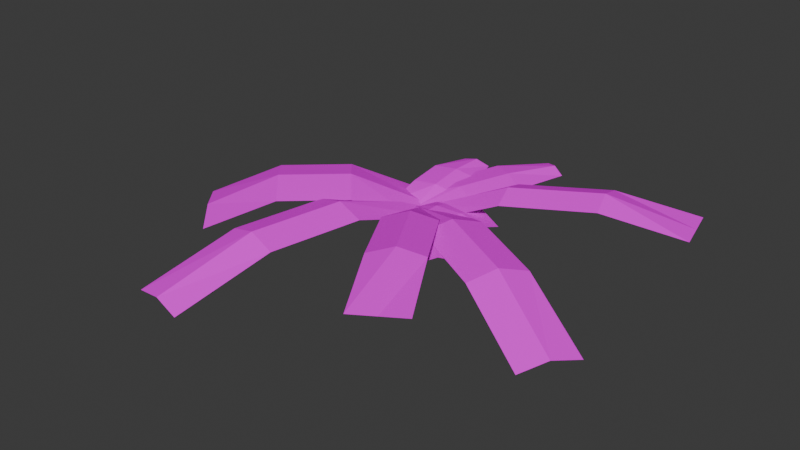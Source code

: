 # Source: fern3.blend  (saved by Blender 5.2.44; exported with 4.5.12 LTS)
import bpy
from mathutils import Matrix  # noqa: F401  (used for matrix-valued properties, if any)

bpy.ops.wm.read_factory_settings(use_empty=True)
scene = bpy.context.scene
scene.name = 'Scene'

# ---- collections
col_collection = bpy.data.collections.new('Collection'); scene.collection.children.link(col_collection)

# ---- images (referenced by path relative to the original .blend; pixels are not part of the script)
import os
ASSET_DIR = os.environ.get("B2B_ASSET_DIR", "")  # directory of the original .blend (textures are referenced by path, not embedded)
HERE = os.path.dirname(os.path.abspath(__file__))  # packed textures are extracted next to this script under _unpacked/

def load_image(name, relpath, width, height, colorspace="sRGB"):
    """Load a texture the original file referenced (path relative to the .blend, or extracted next to this script)."""
    p = next((c for c in (os.path.join(HERE, relpath), os.path.join(ASSET_DIR, relpath)) if relpath and os.path.exists(c)), "")
    if p:
        img = bpy.data.images.load(p, check_existing=True)
        img.name = name
    else:  # same state as the original file: an image datablock whose file is absent (Cycles renders it pink)
        img = bpy.data.images.new(name, width, height)
        img.source = "FILE"
        img.filepath = "//" + (relpath or name)
    img.colorspace_settings.name = colorspace
    return img
img_fern1_png_003 = load_image('fern1.png.003', 'fern1.png', 1024, 1024, 'sRGB')

# ---- materials (node trees are filled in below, after node groups)
mat_material_002 = bpy.data.materials.new('Material.002')
mat_material_002.alpha_threshold = 0.0
mat_material_002.use_backface_culling_lightprobe_volume = False
mat_material_002.roughness = 0.5
mat_material_002.line_color = (0.0, 0.0, 0.0, 1.0)

# ---- material node trees
mat_material_002.use_nodes = True; mat_material_002.node_tree.nodes.clear()
_N = mat_material_002.node_tree.nodes; _L = mat_material_002.node_tree.links
n0 = _N.new('ShaderNodeOutputMaterial'); n0.name = 'Material Output'; n0.location = (272, 209)
n1 = _N.new('ShaderNodeBsdfPrincipled'); n1.name = 'Principled BSDF'; n1.location = (-128, 209)
n1.inputs[2].default_value = 1.0
n1.inputs[10].default_value = 0.005
n1.inputs[13].default_value = 0.0
n2 = _N.new('ShaderNodeTexImage'); n2.name = 'Image Texture'; n2.location = (-621, 202)
n2.image = img_fern1_png_003
n2.interpolation = 'Closest'
_L.new(n1.outputs[0], n0.inputs[0])
_L.new(n2.outputs[0], n1.inputs[0])
_L.new(n2.outputs[1], n1.inputs[4])
n0.is_active_output = True

# ---- world
world_world = bpy.data.worlds.new('World'); scene.world = world_world
world_world.use_nodes = True; world_world.node_tree.nodes.clear()
_N = world_world.node_tree.nodes; _L = world_world.node_tree.links
n0 = _N.new('ShaderNodeOutputWorld'); n0.name = 'World Output'; n0.location = (200, 100)
n1 = _N.new('ShaderNodeBackground'); n1.name = 'Background'; n1.location = (-200, 100)
n1.inputs[0].default_value = (0.05088, 0.05088, 0.05088, 1.0)
_L.new(n1.outputs[0], n0.inputs[0])
n0.is_active_output = True
world_world.color = (0.05088, 0.05088, 0.05088)
world_world.sun_shadow_jitter_overblur = 0.0

# ---- meshes
me_plane_026 = bpy.data.meshes.new('Plane.026')
me_plane_026.from_pydata([(0.03205, 0.07537, -0.006132), (-0.05168, -0.07228, -0.006132), (0.7623, -0.3387, -0.006132), (0.6785, -0.4863, -0.006132), (-0.009816, 0.001546, 0.01136), (0.7204, -0.4125, 0.01136), (0.5189, -0.2007, 0.07559), (0.2754, -0.06264, 0.07559), (0.1917, -0.2103, 0.07559), (0.4351, -0.3483, 0.07559), (0.2336, -0.1365, 0.09985), (0.477, -0.2745, 0.09985), (0.2601, 0.07529, 0.1219), (0.008257, 0.01474, 0.007016), (0.7609, 0.1874, 0.1141), (0.5225, 0.1384, 0.16), (0.5433, 0.06497, 0.138), (0.2809, 0.001889, 0.09987), (0.2453, 0.1501, 0.09987), (0.5077, 0.2132, 0.138), (0.7787, 0.1132, 0.1141), (0.7431, 0.2615, 0.1141), (0.02777, -0.0523, -0.01631), (-0.004842, 0.08333, -0.01631), (0.07374, 0.01264, -0.006132), (-0.09294, 0.04473, -0.006132), (-0.08497, -0.8116, -0.006132), (-0.2516, -0.7796, -0.006132), (-0.009603, 0.02869, 0.01136), (-0.1683, -0.7956, 0.01136), (-0.03207, -0.5369, 0.07559), (0.02084, -0.2621, 0.07559), (-0.1458, -0.23, 0.07559), (-0.1987, -0.5048, 0.07559), (-0.0625, -0.2461, 0.09985), (-0.1154, -0.5208, 0.09985), (0.1466, -0.2034, 0.1219), (0.008682, 0.01579, 0.007016), (0.413, -0.6421, 0.1141), (0.2903, -0.4319, 0.16), (0.2274, -0.4751, 0.138), (0.08373, -0.2467, 0.09987), (0.2128, -0.1655, 0.09987), (0.3565, -0.3939, 0.138), (0.3485, -0.6827, 0.1141), (0.4775, -0.6015, 0.1141), (-0.0486, -0.02415, -0.01631), (0.06947, 0.05014, -0.01631), (-0.08354, 0.0004347, 0.004427), (0.07465, 0.0004347, 0.004427), (-0.04822, 0.2976, 0.04527), (0.03933, 0.2976, 0.04527), (-0.004444, 0.0004347, 0.004427), (-0.004444, 0.296, 0.05727), (-0.08354, 0.1964, 0.0474), (-0.08354, 0.09734, 0.03379), (0.07465, 0.09734, 0.03379), (0.07465, 0.1964, 0.0474), (-0.004444, 0.09569, 0.04579), (-0.004444, 0.1948, 0.05941), (0.006648, 0.08299, 0.004427), (-0.02366, -0.07226, 0.004427), (0.2916, -0.008611, 0.04527), (0.2748, -0.09455, 0.04527), (-0.008505, 0.005365, 0.004427), (0.2816, -0.05126, 0.05727), (0.199, 0.04544, 0.0474), (0.1018, 0.06442, 0.03379), (0.07145, -0.09083, 0.03379), (0.1687, -0.1098, 0.0474), (0.08499, -0.01289, 0.04579), (0.1822, -0.03187, 0.05941), (-0.07915, 0.04492, 0.004159), (0.06372, -0.04605, 0.004159), (0.1877, 0.3935, 0.06426), (0.2667, 0.3432, 0.06426), (-0.007715, -0.0005634, 0.004159), (0.2263, 0.3669, 0.07626), (0.07629, 0.289, 0.05997), (-0.002008, 0.1661, 0.03994), (0.1409, 0.07509, 0.03994), (0.2192, 0.1981, 0.05997), (0.06854, 0.1192, 0.05194), (0.1468, 0.2422, 0.07198), (0.04947, 0.07016, 0.004159), (-0.06719, -0.05263, 0.004159), (0.3405, -0.2585, 0.06426), (0.2759, -0.3265, 0.06426), (-0.008858, 0.008766, 0.004159), (0.307, -0.2913, 0.07626), (0.2593, -0.1292, 0.05997), (0.1536, -0.02876, 0.03994), (0.03693, -0.1515, 0.03994), (0.1426, -0.252, 0.05997), (0.09406, -0.08902, 0.05194), (0.1997, -0.1894, 0.07198), (0.0754, -0.04825, -0.006132), (-0.08624, 0.1328, -0.006132), (-0.3846, -0.4589, -0.006132), (-0.5462, -0.2779, -0.006132), (-0.005418, 0.04228, 0.01136), (-0.4654, -0.3684, 0.01136), (-0.2313, -0.322, 0.07559), (-0.07793, -0.1851, 0.07559), (-0.2396, -0.004087, 0.07559), (-0.3929, -0.141, 0.07559), (-0.1587, -0.09461, 0.09985), (-0.3121, -0.2315, 0.09985)], [], [(11, 9, 3, 5), (6, 11, 5, 2), (0, 4, 10, 7), (7, 10, 11, 6), (4, 1, 8, 10), (10, 8, 9, 11), (19, 15, 14, 21), (23, 13, 12, 18), (18, 12, 15, 19), (15, 16, 20, 14), (12, 17, 16, 15), (13, 22, 17, 12), (35, 33, 27, 29), (30, 35, 29, 26), (24, 28, 34, 31), (31, 34, 35, 30), (28, 25, 32, 34), (34, 32, 33, 35), (43, 39, 38, 45), (47, 37, 36, 42), (42, 36, 39, 43), (39, 40, 44, 38), (36, 41, 40, 39), (37, 46, 41, 36), (59, 57, 51, 53), (54, 59, 53, 50), (48, 52, 58, 55), (55, 58, 59, 54), (52, 49, 56, 58), (58, 56, 57, 59), (71, 69, 63, 65), (66, 71, 65, 62), (60, 64, 70, 67), (67, 70, 71, 66), (64, 61, 68, 70), (70, 68, 69, 71), (83, 81, 75, 77), (78, 83, 77, 74), (72, 76, 82, 79), (79, 82, 83, 78), (76, 73, 80, 82), (82, 80, 81, 83), (95, 93, 87, 89), (90, 95, 89, 86), (84, 88, 94, 91), (91, 94, 95, 90), (88, 85, 92, 94), (94, 92, 93, 95), (107, 105, 99, 101), (102, 107, 101, 98), (96, 100, 106, 103), (103, 106, 107, 102), (100, 97, 104, 106), (106, 104, 105, 107)])
_uv = me_plane_026.uv_layers.new(name='UVMap')
_uv.uv.foreach_set('vector', [0.1069, 0.663, 0.1948, 0.6636, 0.1948, 0.9712, 0.1192, 0.9706, 0.001729, 0.6599, 0.1069, 0.663, 0.1192, 0.9706, 0.001729, 0.9675, 0.001729, 0.04479, 0.07367, 0.0491, 0.1155, 0.3567, 0.001729, 0.3524, 0.001729, 0.3524, 0.1155, 0.3567, 0.1069, 0.663, 0.001729, 0.6599, 0.07367, 0.0491, 0.1948, 0.04848, 0.1948, 0.3561, 0.1155, 0.3567, 0.1155, 0.3567, 0.1948, 0.3561, 0.1948, 0.6636, 0.1069, 0.663, 0.5733, 0.6364, 0.6452, 0.6377, 0.6833, 0.9155, 0.5979, 0.9167, 0.567, 0.08462, 0.6402, 0.08462, 0.6378, 0.3586, 0.5622, 0.3586, 0.5622, 0.3586, 0.6378, 0.3586, 0.6452, 0.6377, 0.5733, 0.6364, 0.6452, 0.6377, 0.7085, 0.6364, 0.7245, 0.9155, 0.6833, 0.9155, 0.6378, 0.3586, 0.6999, 0.3537, 0.7085, 0.6364, 0.6452, 0.6377, 0.6402, 0.08462, 0.7058, 0.08326, 0.6999, 0.3537, 0.6378, 0.3586, 0.1069, 0.663, 0.1948, 0.6636, 0.1948, 0.9712, 0.1192, 0.9706, 0.001729, 0.6599, 0.1069, 0.663, 0.1192, 0.9706, 0.001729, 0.9675, 0.001729, 0.04479, 0.07367, 0.0491, 0.1155, 0.3567, 0.001729, 0.3524, 0.001729, 0.3524, 0.1155, 0.3567, 0.1069, 0.663, 0.001729, 0.6599, 0.07367, 0.0491, 0.1948, 0.04848, 0.1948, 0.3561, 0.1155, 0.3567, 0.1155, 0.3567, 0.1948, 0.3561, 0.1948, 0.6636, 0.1069, 0.663, 0.5733, 0.6364, 0.6452, 0.6377, 0.6833, 0.9155, 0.5979, 0.9167, 0.567, 0.08462, 0.6402, 0.08462, 0.6378, 0.3586, 0.5622, 0.3586, 0.5622, 0.3586, 0.6378, 0.3586, 0.6452, 0.6377, 0.5733, 0.6364, 0.6452, 0.6377, 0.7085, 0.6364, 0.7245, 0.9155, 0.6833, 0.9155, 0.6378, 0.3586, 0.6999, 0.3537, 0.7085, 0.6364, 0.6452, 0.6377, 0.6402, 0.08462, 0.7058, 0.08326, 0.6999, 0.3537, 0.6378, 0.3586, 0.4551, 0.6142, 0.5164, 0.6122, 0.5055, 0.7549, 0.4458, 0.7654, 0.384, 0.6142, 0.4551, 0.6142, 0.4458, 0.7654, 0.3848, 0.7576, 0.384, 0.2668, 0.4318, 0.2637, 0.4551, 0.4405, 0.384, 0.4405, 0.384, 0.4405, 0.4551, 0.4405, 0.4551, 0.6142, 0.384, 0.6142, 0.4318, 0.2637, 0.5164, 0.2649, 0.5164, 0.4386, 0.4551, 0.4405, 0.4551, 0.4405, 0.5164, 0.4386, 0.5164, 0.6122, 0.4551, 0.6142, 0.4551, 0.6142, 0.5164, 0.6122, 0.5055, 0.7549, 0.4458, 0.7654, 0.384, 0.6142, 0.4551, 0.6142, 0.4458, 0.7654, 0.3848, 0.7576, 0.384, 0.2668, 0.4318, 0.2637, 0.4551, 0.4405, 0.384, 0.4405, 0.384, 0.4405, 0.4551, 0.4405, 0.4551, 0.6142, 0.384, 0.6142, 0.4318, 0.2637, 0.5164, 0.2649, 0.5164, 0.4386, 0.4551, 0.4405, 0.4551, 0.4405, 0.5164, 0.4386, 0.5164, 0.6122, 0.4551, 0.6142, 0.4551, 0.6142, 0.5164, 0.6122, 0.5055, 0.7549, 0.4458, 0.7654, 0.384, 0.6142, 0.4551, 0.6142, 0.4458, 0.7654, 0.3848, 0.7576, 0.384, 0.2668, 0.4318, 0.2637, 0.4551, 0.4405, 0.384, 0.4405, 0.384, 0.4405, 0.4551, 0.4405, 0.4551, 0.6142, 0.384, 0.6142, 0.4318, 0.2637, 0.5164, 0.2649, 0.5164, 0.4386, 0.4551, 0.4405, 0.4551, 0.4405, 0.5164, 0.4386, 0.5164, 0.6122, 0.4551, 0.6142, 0.4551, 0.6142, 0.5164, 0.6122, 0.5055, 0.7549, 0.4458, 0.7654, 0.384, 0.6142, 0.4551, 0.6142, 0.4458, 0.7654, 0.3848, 0.7576, 0.384, 0.2668, 0.4318, 0.2637, 0.4551, 0.4405, 0.384, 0.4405, 0.384, 0.4405, 0.4551, 0.4405, 0.4551, 0.6142, 0.384, 0.6142, 0.4318, 0.2637, 0.5164, 0.2649, 0.5164, 0.4386, 0.4551, 0.4405, 0.4551, 0.4405, 0.5164, 0.4386, 0.5164, 0.6122, 0.4551, 0.6142, 0.1069, 0.663, 0.1948, 0.6636, 0.1948, 0.9712, 0.1192, 0.9706, 0.001729, 0.6599, 0.1069, 0.663, 0.1192, 0.9706, 0.001729, 0.9675, 0.001729, 0.04479, 0.07367, 0.0491, 0.1155, 0.3567, 0.001729, 0.3524, 0.001729, 0.3524, 0.1155, 0.3567, 0.1069, 0.663, 0.001729, 0.6599, 0.07367, 0.0491, 0.1948, 0.04848, 0.1948, 0.3561, 0.1155, 0.3567, 0.1155, 0.3567, 0.1948, 0.3561, 0.1948, 0.6636, 0.1069, 0.663])
me_plane_026.materials.append(mat_material_002)
me_plane_026.update()

# ---- objects
ob_branch2_002 = bpy.data.objects.new('branch2.002', me_plane_026)

# ---- transforms, parenting, visibility, modifiers, constraints
ob_branch2_002.location = (0.0, 0.0, 0.0)

# ---- collection membership
col_collection.objects.link(ob_branch2_002)

# ---- scene / render settings (as saved in the file)
scene.frame_start = 1; scene.frame_end = 250; scene.frame_set(1)
scene.render.engine = 'BLENDER_EEVEE_NEXT'
scene.render.bake_bias = 0.0
scene.render.bake_samples = 0
scene.render.compositor_device = 'GPU'
scene.eevee.use_volume_custom_range = False
scene.eevee.fast_gi_thickness_near = 0.1
scene.eevee.fast_gi_thickness_far = 0.0
scene.eevee.ray_tracing_options.screen_trace_thickness = 0.1
bpy.context.view_layer.update()

# ---- added for rendering (the .blend has no active camera and no usable light): camera, sun
cam_auto = bpy.data.cameras.new('AutoCamera')
cam_auto.lens = 50.0
cam_auto.sensor_width = 36.0
cam_auto.clip_end = 1000.0
ob_auto_camera = bpy.data.objects.new('AutoCamera', cam_auto)
scene.collection.objects.link(ob_auto_camera)
ob_auto_camera.location = (1.78138, -2.20723, 1.40395)
ob_auto_camera.rotation_euler = (1.09748, -7.21219e-08, 0.694738)
scene.camera = ob_auto_camera
light_auto_sun = bpy.data.lights.new('AutoSun', 'SUN')
light_auto_sun.energy = 3.0
light_auto_sun.angle = 0.0523599
ob_auto_sun = bpy.data.objects.new('AutoSun', light_auto_sun)
scene.collection.objects.link(ob_auto_sun)
ob_auto_sun.rotation_euler = (0.872665, 0.174533, 0.523599)
bpy.context.view_layer.update()
